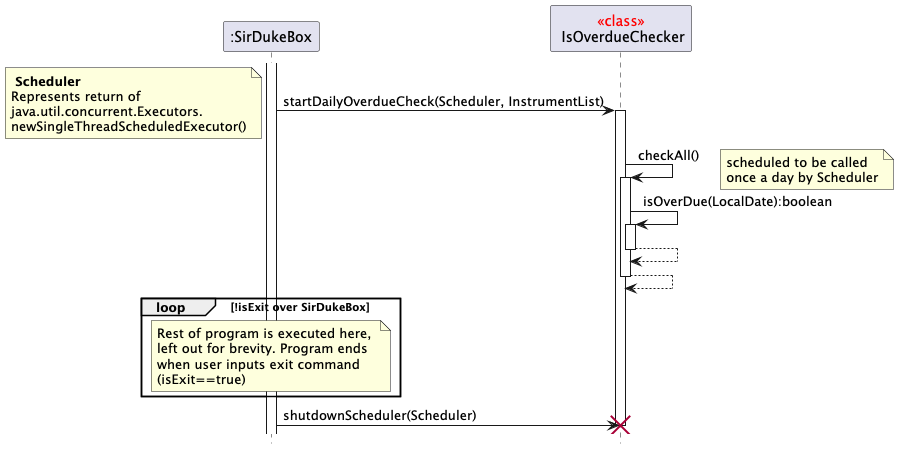

The diagram above was rendered by PlantUML. Its source (embedded in the PNG):
@startuml
hide footbox
participant SirDukeBox as ":SirDukeBox"
activate SirDukeBox
participant IsOverdueChecker as "<font color=#FF0000> <<class>> \n IsOverdueChecker"

SirDukeBox -> IsOverdueChecker : startDailyOverdueCheck(Scheduler, InstrumentList)
activate IsOverdueChecker
note left
<b> Scheduler </b>
Represents return of
java.util.concurrent.Executors.
newSingleThreadScheduledExecutor()
end note
IsOverdueChecker -> IsOverdueChecker : checkAll()
note right
scheduled to be called
once a day by Scheduler
end note
activate IsOverdueChecker
IsOverdueChecker -> IsOverdueChecker : isOverDue(LocalDate):boolean
activate IsOverdueChecker
return
return

loop !isExit over SirDukeBox
note over SirDukeBox: Rest of program is executed here, \nleft out for brevity. Program ends \nwhen user inputs exit command \n(isExit==true)
end

SirDukeBox -> IsOverdueChecker : shutdownScheduler(Scheduler)
destroy IsOverdueChecker
@enduml